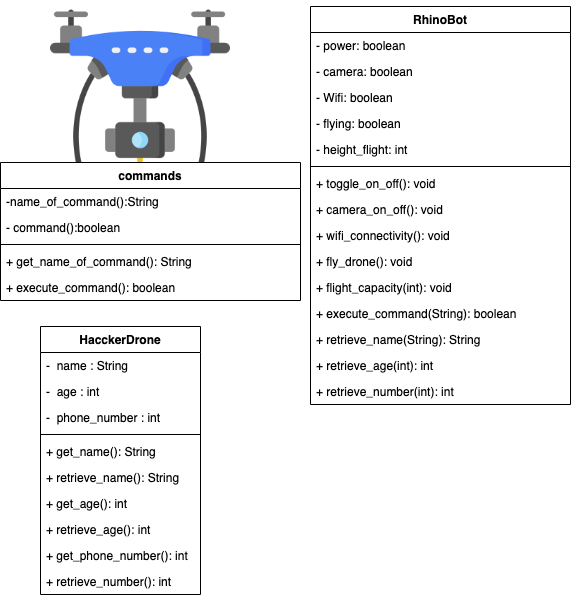

The diagram above was exported from draw.io. Its source (the exported page's mxGraphModel, read from the mxfile embedded in the PNG):
<mxGraphModel dx="1519" dy="488" grid="1" gridSize="10" guides="1" tooltips="1" connect="1" arrows="1" fold="1" page="1" pageScale="1" pageWidth="850" pageHeight="1100" math="0" shadow="0">
  <root>
    <mxCell id="0" />
    <mxCell id="1" parent="0" />
    <mxCell id="G2aQ4g97V8JCBVOO7BTO-1" value="" style="shape=image;verticalLabelPosition=bottom;labelBackgroundColor=#ffffff;verticalAlign=top;aspect=fixed;imageAspect=0;image=data:image/png,(base64 omitted: 32832 chars);" vertex="1" parent="1">
      <mxGeometry width="180" height="180" as="geometry" />
    </mxCell>
    <mxCell id="G2aQ4g97V8JCBVOO7BTO-2" value="RhinoBot" style="swimlane;fontStyle=1;align=center;verticalAlign=top;childLayout=stackLayout;horizontal=1;startSize=26;horizontalStack=0;resizeParent=1;resizeParentMax=0;resizeLast=0;collapsible=1;marginBottom=0;" vertex="1" parent="1">
      <mxGeometry x="260" y="6" width="260" height="398" as="geometry" />
    </mxCell>
    <mxCell id="G2aQ4g97V8JCBVOO7BTO-3" value="- power: boolean" style="text;strokeColor=none;fillColor=none;align=left;verticalAlign=top;spacingLeft=4;spacingRight=4;overflow=hidden;rotatable=0;points=[[0,0.5],[1,0.5]];portConstraint=eastwest;" vertex="1" parent="G2aQ4g97V8JCBVOO7BTO-2">
      <mxGeometry y="26" width="260" height="26" as="geometry" />
    </mxCell>
    <mxCell id="G2aQ4g97V8JCBVOO7BTO-20" value="- camera: boolean" style="text;strokeColor=none;fillColor=none;align=left;verticalAlign=top;spacingLeft=4;spacingRight=4;overflow=hidden;rotatable=0;points=[[0,0.5],[1,0.5]];portConstraint=eastwest;" vertex="1" parent="G2aQ4g97V8JCBVOO7BTO-2">
      <mxGeometry y="52" width="260" height="26" as="geometry" />
    </mxCell>
    <mxCell id="G2aQ4g97V8JCBVOO7BTO-22" value="- Wifi: boolean" style="text;strokeColor=none;fillColor=none;align=left;verticalAlign=top;spacingLeft=4;spacingRight=4;overflow=hidden;rotatable=0;points=[[0,0.5],[1,0.5]];portConstraint=eastwest;" vertex="1" parent="G2aQ4g97V8JCBVOO7BTO-2">
      <mxGeometry y="78" width="260" height="26" as="geometry" />
    </mxCell>
    <mxCell id="G2aQ4g97V8JCBVOO7BTO-24" value="- flying: boolean" style="text;strokeColor=none;fillColor=none;align=left;verticalAlign=top;spacingLeft=4;spacingRight=4;overflow=hidden;rotatable=0;points=[[0,0.5],[1,0.5]];portConstraint=eastwest;" vertex="1" parent="G2aQ4g97V8JCBVOO7BTO-2">
      <mxGeometry y="104" width="260" height="26" as="geometry" />
    </mxCell>
    <mxCell id="G2aQ4g97V8JCBVOO7BTO-26" value="- height_flight: int" style="text;strokeColor=none;fillColor=none;align=left;verticalAlign=top;spacingLeft=4;spacingRight=4;overflow=hidden;rotatable=0;points=[[0,0.5],[1,0.5]];portConstraint=eastwest;" vertex="1" parent="G2aQ4g97V8JCBVOO7BTO-2">
      <mxGeometry y="130" width="260" height="26" as="geometry" />
    </mxCell>
    <mxCell id="G2aQ4g97V8JCBVOO7BTO-7" value="" style="line;strokeWidth=1;fillColor=none;align=left;verticalAlign=middle;spacingTop=-1;spacingLeft=3;spacingRight=3;rotatable=0;labelPosition=right;points=[];portConstraint=eastwest;" vertex="1" parent="G2aQ4g97V8JCBVOO7BTO-2">
      <mxGeometry y="156" width="260" height="8" as="geometry" />
    </mxCell>
    <mxCell id="G2aQ4g97V8JCBVOO7BTO-8" value="+ toggle_on_off(): void" style="text;strokeColor=none;fillColor=none;align=left;verticalAlign=top;spacingLeft=4;spacingRight=4;overflow=hidden;rotatable=0;points=[[0,0.5],[1,0.5]];portConstraint=eastwest;" vertex="1" parent="G2aQ4g97V8JCBVOO7BTO-2">
      <mxGeometry y="164" width="260" height="26" as="geometry" />
    </mxCell>
    <mxCell id="G2aQ4g97V8JCBVOO7BTO-21" value="+ camera_on_off(): void" style="text;strokeColor=none;fillColor=none;align=left;verticalAlign=top;spacingLeft=4;spacingRight=4;overflow=hidden;rotatable=0;points=[[0,0.5],[1,0.5]];portConstraint=eastwest;" vertex="1" parent="G2aQ4g97V8JCBVOO7BTO-2">
      <mxGeometry y="190" width="260" height="26" as="geometry" />
    </mxCell>
    <mxCell id="G2aQ4g97V8JCBVOO7BTO-23" value="+ wifi_connectivity(): void" style="text;strokeColor=none;fillColor=none;align=left;verticalAlign=top;spacingLeft=4;spacingRight=4;overflow=hidden;rotatable=0;points=[[0,0.5],[1,0.5]];portConstraint=eastwest;" vertex="1" parent="G2aQ4g97V8JCBVOO7BTO-2">
      <mxGeometry y="216" width="260" height="26" as="geometry" />
    </mxCell>
    <mxCell id="G2aQ4g97V8JCBVOO7BTO-25" value="+ fly_drone(): void" style="text;strokeColor=none;fillColor=none;align=left;verticalAlign=top;spacingLeft=4;spacingRight=4;overflow=hidden;rotatable=0;points=[[0,0.5],[1,0.5]];portConstraint=eastwest;" vertex="1" parent="G2aQ4g97V8JCBVOO7BTO-2">
      <mxGeometry y="242" width="260" height="26" as="geometry" />
    </mxCell>
    <mxCell id="G2aQ4g97V8JCBVOO7BTO-27" value="+ flight_capacity(int): void" style="text;strokeColor=none;fillColor=none;align=left;verticalAlign=top;spacingLeft=4;spacingRight=4;overflow=hidden;rotatable=0;points=[[0,0.5],[1,0.5]];portConstraint=eastwest;" vertex="1" parent="G2aQ4g97V8JCBVOO7BTO-2">
      <mxGeometry y="268" width="260" height="26" as="geometry" />
    </mxCell>
    <mxCell id="G2aQ4g97V8JCBVOO7BTO-12" value="+ execute_command(String): boolean" style="text;strokeColor=none;fillColor=none;align=left;verticalAlign=top;spacingLeft=4;spacingRight=4;overflow=hidden;rotatable=0;points=[[0,0.5],[1,0.5]];portConstraint=eastwest;" vertex="1" parent="G2aQ4g97V8JCBVOO7BTO-2">
      <mxGeometry y="294" width="260" height="26" as="geometry" />
    </mxCell>
    <mxCell id="G2aQ4g97V8JCBVOO7BTO-40" value="+ retrieve_name(String): String " style="text;strokeColor=none;fillColor=none;align=left;verticalAlign=top;spacingLeft=4;spacingRight=4;overflow=hidden;rotatable=0;points=[[0,0.5],[1,0.5]];portConstraint=eastwest;" vertex="1" parent="G2aQ4g97V8JCBVOO7BTO-2">
      <mxGeometry y="320" width="260" height="26" as="geometry" />
    </mxCell>
    <mxCell id="G2aQ4g97V8JCBVOO7BTO-42" value="+ retrieve_age(int): int  " style="text;strokeColor=none;fillColor=none;align=left;verticalAlign=top;spacingLeft=4;spacingRight=4;overflow=hidden;rotatable=0;points=[[0,0.5],[1,0.5]];portConstraint=eastwest;" vertex="1" parent="G2aQ4g97V8JCBVOO7BTO-2">
      <mxGeometry y="346" width="260" height="26" as="geometry" />
    </mxCell>
    <mxCell id="G2aQ4g97V8JCBVOO7BTO-43" value="+ retrieve_number(int): int  " style="text;strokeColor=none;fillColor=none;align=left;verticalAlign=top;spacingLeft=4;spacingRight=4;overflow=hidden;rotatable=0;points=[[0,0.5],[1,0.5]];portConstraint=eastwest;" vertex="1" parent="G2aQ4g97V8JCBVOO7BTO-2">
      <mxGeometry y="372" width="260" height="26" as="geometry" />
    </mxCell>
    <mxCell id="G2aQ4g97V8JCBVOO7BTO-14" value="commands" style="swimlane;fontStyle=1;align=center;verticalAlign=top;childLayout=stackLayout;horizontal=1;startSize=26;horizontalStack=0;resizeParent=1;resizeParentMax=0;resizeLast=0;collapsible=1;marginBottom=0;" vertex="1" parent="1">
      <mxGeometry x="-50" y="162" width="300" height="138" as="geometry" />
    </mxCell>
    <mxCell id="G2aQ4g97V8JCBVOO7BTO-15" value="-name_of_command():String" style="text;strokeColor=none;fillColor=none;align=left;verticalAlign=top;spacingLeft=4;spacingRight=4;overflow=hidden;rotatable=0;points=[[0,0.5],[1,0.5]];portConstraint=eastwest;" vertex="1" parent="G2aQ4g97V8JCBVOO7BTO-14">
      <mxGeometry y="26" width="300" height="26" as="geometry" />
    </mxCell>
    <mxCell id="G2aQ4g97V8JCBVOO7BTO-16" value="- command():boolean" style="text;strokeColor=none;fillColor=none;align=left;verticalAlign=top;spacingLeft=4;spacingRight=4;overflow=hidden;rotatable=0;points=[[0,0.5],[1,0.5]];portConstraint=eastwest;" vertex="1" parent="G2aQ4g97V8JCBVOO7BTO-14">
      <mxGeometry y="52" width="300" height="26" as="geometry" />
    </mxCell>
    <mxCell id="G2aQ4g97V8JCBVOO7BTO-17" value="" style="line;strokeWidth=1;fillColor=none;align=left;verticalAlign=middle;spacingTop=-1;spacingLeft=3;spacingRight=3;rotatable=0;labelPosition=right;points=[];portConstraint=eastwest;" vertex="1" parent="G2aQ4g97V8JCBVOO7BTO-14">
      <mxGeometry y="78" width="300" height="8" as="geometry" />
    </mxCell>
    <mxCell id="G2aQ4g97V8JCBVOO7BTO-18" value="+ get_name_of_command(): String" style="text;strokeColor=none;fillColor=none;align=left;verticalAlign=top;spacingLeft=4;spacingRight=4;overflow=hidden;rotatable=0;points=[[0,0.5],[1,0.5]];portConstraint=eastwest;" vertex="1" parent="G2aQ4g97V8JCBVOO7BTO-14">
      <mxGeometry y="86" width="300" height="26" as="geometry" />
    </mxCell>
    <mxCell id="G2aQ4g97V8JCBVOO7BTO-19" value="+ execute_command(): boolean" style="text;strokeColor=none;fillColor=none;align=left;verticalAlign=top;spacingLeft=4;spacingRight=4;overflow=hidden;rotatable=0;points=[[0,0.5],[1,0.5]];portConstraint=eastwest;" vertex="1" parent="G2aQ4g97V8JCBVOO7BTO-14">
      <mxGeometry y="112" width="300" height="26" as="geometry" />
    </mxCell>
    <mxCell id="G2aQ4g97V8JCBVOO7BTO-28" value="HacckerDrone" style="swimlane;fontStyle=1;align=center;verticalAlign=top;childLayout=stackLayout;horizontal=1;startSize=26;horizontalStack=0;resizeParent=1;resizeParentMax=0;resizeLast=0;collapsible=1;marginBottom=0;" vertex="1" parent="1">
      <mxGeometry x="-10" y="326" width="160" height="268" as="geometry" />
    </mxCell>
    <mxCell id="G2aQ4g97V8JCBVOO7BTO-29" value="-  name : String " style="text;strokeColor=none;fillColor=none;align=left;verticalAlign=top;spacingLeft=4;spacingRight=4;overflow=hidden;rotatable=0;points=[[0,0.5],[1,0.5]];portConstraint=eastwest;" vertex="1" parent="G2aQ4g97V8JCBVOO7BTO-28">
      <mxGeometry y="26" width="160" height="26" as="geometry" />
    </mxCell>
    <mxCell id="G2aQ4g97V8JCBVOO7BTO-32" value="-  age : int" style="text;strokeColor=none;fillColor=none;align=left;verticalAlign=top;spacingLeft=4;spacingRight=4;overflow=hidden;rotatable=0;points=[[0,0.5],[1,0.5]];portConstraint=eastwest;" vertex="1" parent="G2aQ4g97V8JCBVOO7BTO-28">
      <mxGeometry y="52" width="160" height="26" as="geometry" />
    </mxCell>
    <mxCell id="G2aQ4g97V8JCBVOO7BTO-33" value="-  phone_number : int" style="text;strokeColor=none;fillColor=none;align=left;verticalAlign=top;spacingLeft=4;spacingRight=4;overflow=hidden;rotatable=0;points=[[0,0.5],[1,0.5]];portConstraint=eastwest;" vertex="1" parent="G2aQ4g97V8JCBVOO7BTO-28">
      <mxGeometry y="78" width="160" height="26" as="geometry" />
    </mxCell>
    <mxCell id="G2aQ4g97V8JCBVOO7BTO-30" value="" style="line;strokeWidth=1;fillColor=none;align=left;verticalAlign=middle;spacingTop=-1;spacingLeft=3;spacingRight=3;rotatable=0;labelPosition=right;points=[];portConstraint=eastwest;" vertex="1" parent="G2aQ4g97V8JCBVOO7BTO-28">
      <mxGeometry y="104" width="160" height="8" as="geometry" />
    </mxCell>
    <mxCell id="G2aQ4g97V8JCBVOO7BTO-31" value="+ get_name(): String" style="text;strokeColor=none;fillColor=none;align=left;verticalAlign=top;spacingLeft=4;spacingRight=4;overflow=hidden;rotatable=0;points=[[0,0.5],[1,0.5]];portConstraint=eastwest;" vertex="1" parent="G2aQ4g97V8JCBVOO7BTO-28">
      <mxGeometry y="112" width="160" height="26" as="geometry" />
    </mxCell>
    <mxCell id="G2aQ4g97V8JCBVOO7BTO-34" value="+ retrieve_name(): String" style="text;strokeColor=none;fillColor=none;align=left;verticalAlign=top;spacingLeft=4;spacingRight=4;overflow=hidden;rotatable=0;points=[[0,0.5],[1,0.5]];portConstraint=eastwest;" vertex="1" parent="G2aQ4g97V8JCBVOO7BTO-28">
      <mxGeometry y="138" width="160" height="26" as="geometry" />
    </mxCell>
    <mxCell id="G2aQ4g97V8JCBVOO7BTO-37" value="+ get_age(): int" style="text;strokeColor=none;fillColor=none;align=left;verticalAlign=top;spacingLeft=4;spacingRight=4;overflow=hidden;rotatable=0;points=[[0,0.5],[1,0.5]];portConstraint=eastwest;" vertex="1" parent="G2aQ4g97V8JCBVOO7BTO-28">
      <mxGeometry y="164" width="160" height="26" as="geometry" />
    </mxCell>
    <mxCell id="G2aQ4g97V8JCBVOO7BTO-35" value="+ retrieve_age(): int" style="text;strokeColor=none;fillColor=none;align=left;verticalAlign=top;spacingLeft=4;spacingRight=4;overflow=hidden;rotatable=0;points=[[0,0.5],[1,0.5]];portConstraint=eastwest;" vertex="1" parent="G2aQ4g97V8JCBVOO7BTO-28">
      <mxGeometry y="190" width="160" height="26" as="geometry" />
    </mxCell>
    <mxCell id="G2aQ4g97V8JCBVOO7BTO-39" value="+ get_phone_number(): int" style="text;strokeColor=none;fillColor=none;align=left;verticalAlign=top;spacingLeft=4;spacingRight=4;overflow=hidden;rotatable=0;points=[[0,0.5],[1,0.5]];portConstraint=eastwest;" vertex="1" parent="G2aQ4g97V8JCBVOO7BTO-28">
      <mxGeometry y="216" width="160" height="26" as="geometry" />
    </mxCell>
    <mxCell id="G2aQ4g97V8JCBVOO7BTO-36" value="+ retrieve_number(): int" style="text;strokeColor=none;fillColor=none;align=left;verticalAlign=top;spacingLeft=4;spacingRight=4;overflow=hidden;rotatable=0;points=[[0,0.5],[1,0.5]];portConstraint=eastwest;" vertex="1" parent="G2aQ4g97V8JCBVOO7BTO-28">
      <mxGeometry y="242" width="160" height="26" as="geometry" />
    </mxCell>
  </root>
</mxGraphModel>